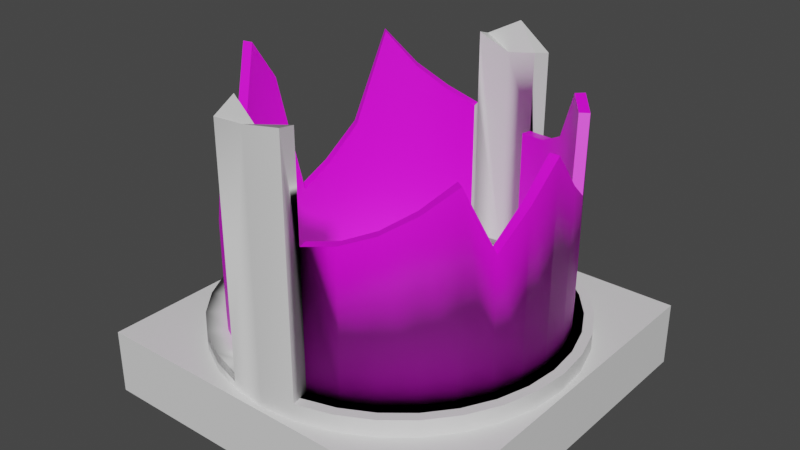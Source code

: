 # Source: BrokenBattery.blend  (saved by Blender 3.2.14; exported with 4.5.12 LTS)
import bpy
from mathutils import Matrix  # noqa: F401  (used for matrix-valued properties, if any)

bpy.ops.wm.read_factory_settings(use_empty=True)
scene = bpy.context.scene
scene.name = 'Scene'

# ---- collections
col_collection = bpy.data.collections.new('Collection'); scene.collection.children.link(col_collection)

# ---- images (referenced by path relative to the original .blend; pixels are not part of the script)
import os
ASSET_DIR = os.environ.get("B2B_ASSET_DIR", "")  # directory of the original .blend (textures are referenced by path, not embedded)
HERE = os.path.dirname(os.path.abspath(__file__))  # packed textures are extracted next to this script under _unpacked/

def load_image(name, relpath, width, height, colorspace="sRGB"):
    """Load a texture the original file referenced (path relative to the .blend, or extracted next to this script)."""
    p = next((c for c in (os.path.join(HERE, relpath), os.path.join(ASSET_DIR, relpath)) if relpath and os.path.exists(c)), "")
    if p:
        img = bpy.data.images.load(p, check_existing=True)
        img.name = name
    else:  # same state as the original file: an image datablock whose file is absent (Cycles renders it pink)
        img = bpy.data.images.new(name, width, height)
        img.source = "FILE"
        img.filepath = "//" + (relpath or name)
    img.colorspace_settings.name = colorspace
    return img
img_battery = load_image('Battery', 'Battery.png', 1024, 1024, 'sRGB')

# ---- materials (node trees are filled in below, after node groups)
mat_metalcasing = bpy.data.materials.new('MetalCasing')
mat_metalcasing.use_transparent_shadow = False
mat_battery = bpy.data.materials.new('Battery')
mat_battery.use_transparent_shadow = False
mat_lid = bpy.data.materials.new('Lid')
mat_lid.use_transparent_shadow = False

# ---- node groups
ng_auto_smooth = bpy.data.node_groups.new('Auto Smooth', 'GeometryNodeTree')
_s = ng_auto_smooth.interface.new_socket(name='Geometry', in_out='OUTPUT', socket_type='NodeSocketGeometry')
_s = ng_auto_smooth.interface.new_socket(name='Geometry', in_out='INPUT', socket_type='NodeSocketGeometry')
_s = ng_auto_smooth.interface.new_socket(name='Angle', in_out='INPUT', socket_type='NodeSocketFloat')
_s.subtype = 'ANGLE'
_s.min_value = 0.0
_s.max_value = 3.142
ng_auto_smooth.is_modifier = True
_N = ng_auto_smooth.nodes; _L = ng_auto_smooth.links
n0 = _N.new('NodeGroupOutput'); n0.name = 'Group Output'; n0.location = (480, -100)
n1 = _N.new('NodeGroupInput'); n1.name = 'Group Input'; n1.location = (-420, -300)
n2 = _N.new('NodeGroupInput'); n2.name = 'Group Input.001'; n2.location = (-60, -100)
n3 = _N.new('GeometryNodeSetShadeSmooth'); n3.name = 'Set Shade Smooth'; n3.location = (120, -100)
n3.domain = 'EDGE'
n4 = _N.new('GeometryNodeSetShadeSmooth'); n4.name = 'Set Shade Smooth.001'; n4.location = (300, -100)
n5 = _N.new('GeometryNodeInputMeshEdgeAngle'); n5.name = 'Edge Angle'; n5.location = (-420, -220)
n6 = _N.new('GeometryNodeInputEdgeSmooth'); n6.name = 'Is Edge Smooth'; n6.location = (-60, -160)
n7 = _N.new('GeometryNodeInputShadeSmooth'); n7.name = 'Is Face Smooth'; n7.location = (-240, -340)
n8 = _N.new('FunctionNodeBooleanMath'); n8.name = 'Boolean Math'; n8.location = (-60, -220)
n9 = _N.new('FunctionNodeCompare'); n9.name = 'Compare'; n9.location = (-240, -180)
n9.operation = 'LESS_EQUAL'
_L.new(n5.outputs[0], n9.inputs[0])
_L.new(n4.outputs[0], n0.inputs[0])
_L.new(n1.outputs[1], n9.inputs[1])
_L.new(n9.outputs[0], n8.inputs[0])
_L.new(n7.outputs[0], n8.inputs[1])
_L.new(n2.outputs[0], n3.inputs[0])
_L.new(n6.outputs[0], n3.inputs[1])
_L.new(n3.outputs[0], n4.inputs[0])
_L.new(n8.outputs[0], n3.inputs[2])
n0.is_active_output = True

# ---- material node trees
mat_metalcasing.use_nodes = True; mat_metalcasing.node_tree.nodes.clear()
_N = mat_metalcasing.node_tree.nodes; _L = mat_metalcasing.node_tree.links
n0 = _N.new('ShaderNodeBsdfPrincipled'); n0.name = 'Principled BSDF'; n0.location = (10, 300)
n0.distribution = 'GGX'
n0.subsurface_method = 'RANDOM_WALK_SKIN'
n0.inputs[3].default_value = 1.45
n0.inputs[27].default_value = (0.0, 0.0, 0.0, 1.0)
n0.inputs[28].default_value = 1.0
n1 = _N.new('ShaderNodeOutputMaterial'); n1.name = 'Material Output'; n1.location = (300, 300)
_L.new(n0.outputs[0], n1.inputs[0])
n1.is_active_output = True
mat_battery.use_nodes = True; mat_battery.node_tree.nodes.clear()
_N = mat_battery.node_tree.nodes; _L = mat_battery.node_tree.links
n0 = _N.new('ShaderNodeBsdfPrincipled'); n0.name = 'Principled BSDF'; n0.location = (10, 300)
n0.distribution = 'GGX'
n0.subsurface_method = 'RANDOM_WALK_SKIN'
n0.inputs[3].default_value = 1.45
n0.inputs[27].default_value = (0.0, 0.0, 0.0, 1.0)
n0.inputs[28].default_value = 1.0
n1 = _N.new('ShaderNodeOutputMaterial'); n1.name = 'Material Output'; n1.location = (300, 300)
n2 = _N.new('ShaderNodeTexImage'); n2.name = 'Image Texture'; n2.location = (-280, 280)
n2.image = img_battery
_L.new(n0.outputs[0], n1.inputs[0])
_L.new(n2.outputs[0], n0.inputs[0])
n1.is_active_output = True
mat_lid.use_nodes = True; mat_lid.node_tree.nodes.clear()
_N = mat_lid.node_tree.nodes; _L = mat_lid.node_tree.links
n0 = _N.new('ShaderNodeBsdfPrincipled'); n0.name = 'Principled BSDF'; n0.location = (10, 300)
n0.distribution = 'GGX'
n0.subsurface_method = 'RANDOM_WALK_SKIN'
n0.inputs[3].default_value = 1.45
n0.inputs[27].default_value = (0.0, 0.0, 0.0, 1.0)
n0.inputs[28].default_value = 1.0
n1 = _N.new('ShaderNodeOutputMaterial'); n1.name = 'Material Output'; n1.location = (300, 300)
_L.new(n0.outputs[0], n1.inputs[0])
n1.is_active_output = True

# ---- world
world_world = bpy.data.worlds.new('World'); scene.world = world_world
world_world.use_nodes = True; world_world.node_tree.nodes.clear()
_N = world_world.node_tree.nodes; _L = world_world.node_tree.links
n0 = _N.new('ShaderNodeOutputWorld'); n0.name = 'World Output'; n0.location = (300, 300)
n1 = _N.new('ShaderNodeBackground'); n1.name = 'Background'; n1.location = (10, 300)
n1.inputs[0].default_value = (0.05088, 0.05088, 0.05088, 1.0)
_L.new(n1.outputs[0], n0.inputs[0])
n0.is_active_output = True
world_world.color = (0.05088, 0.05088, 0.05088)
world_world.use_sun_shadow = False
world_world.sun_shadow_jitter_overblur = 0.0

# ---- meshes
me_cylinder = bpy.data.meshes.new('Cylinder')
me_cylinder.from_pydata([(0.0, 1.0, -1.0), (0.1951, 0.9808, -1.0), (0.3827, 0.9239, -1.0), (0.5556, 0.8315, -1.0), (0.7071, 0.7071, -1.0), (0.8315, 0.5556, -1.0), (0.9239, 0.3827, -1.0), (0.9808, 0.1951, -1.0), (1.0, -4.371e-08, -1.0), (0.9808, -0.1951, -1.0), (0.9239, -0.3827, -1.0), (0.8315, -0.5556, -1.0), (0.7071, -0.7071, -1.0), (0.5556, -0.8315, -1.0), (0.3827, -0.9239, -1.0), (0.1951, -0.9808, -1.0), (-8.742e-08, -1.0, -1.0), (-0.1951, -0.9808, -1.0), (-0.3827, -0.9239, -1.0), (-0.5556, -0.8315, -1.0), (-0.7071, -0.7071, -1.0), (-0.8315, -0.5556, -1.0), (-0.9239, -0.3827, -1.0), (-0.9808, -0.1951, -1.0), (-1.0, 1.192e-08, -1.0), (-0.9808, 0.1951, -1.0), (-0.9239, 0.3827, -1.0), (-0.8315, 0.5556, -1.0), (-0.7071, 0.7071, -1.0), (-0.5556, 0.8315, -1.0), (-0.3827, 0.9239, -1.0), (-0.1951, 0.9808, -1.0), (0.0, 1.0, -0.7766), (0.1951, 0.9808, -0.7766), (0.3827, 0.9239, -0.7766), (0.5556, 0.8315, -0.7766), (0.7071, 0.7071, -0.7766), (0.8315, 0.5556, -0.7766), (0.9239, 0.3827, -0.7766), (0.9808, 0.1951, -0.7766), (1.0, -4.371e-08, -0.7766), (0.9808, -0.1951, -0.7766), (0.9239, -0.3827, -0.7766), (0.8315, -0.5556, -0.7766), (0.7071, -0.7071, -0.7766), (0.5556, -0.8315, -0.7766), (0.3827, -0.9239, -0.7766), (0.1951, -0.9808, -0.7766), (-8.742e-08, -1.0, -0.7766), (-0.1951, -0.9808, -0.7766), (-0.3827, -0.9239, -0.7766), (-0.5556, -0.8315, -0.7766), (-0.7071, -0.7071, -0.7766), (-0.8315, -0.5556, -0.7766), (-0.9239, -0.3827, -0.7766), (-0.9808, -0.1951, -0.7766), (-1.0, 1.192e-08, -0.7766), (-0.9808, 0.1951, -0.7766), (-0.9239, 0.3827, -0.7766), (-0.8315, 0.5556, -0.7766), (-0.7071, 0.7071, -0.7766), (-0.5556, 0.8315, -0.7766), (-0.3827, 0.9239, -0.7766), (-0.1951, 0.9808, -0.7766), (-9.114e-09, 1.117, -1.0), (0.2179, 1.095, -1.0), (0.2179, 1.095, -0.7766), (0.4274, 1.032, -1.0), (0.4274, 1.032, -0.7766), (0.6205, 0.9286, -1.0), (0.6205, 0.9286, -0.7766), (0.7897, 0.7897, -1.0), (0.7897, 0.7897, -0.7766), (0.9286, 0.6205, -1.0), (0.9286, 0.6205, -0.7766), (1.032, 0.4274, -1.0), (1.032, 0.4274, -0.7766), (1.095, 0.2179, -1.0), (1.095, 0.2179, -0.7766), (1.117, -4.436e-08, -1.0), (1.117, -4.436e-08, -0.7766), (1.095, -0.2179, -1.0), (1.095, -0.2179, -0.7766), (1.032, -0.4274, -1.0), (1.032, -0.4274, -0.7766), (0.9286, -0.6205, -1.0), (0.9286, -0.6205, -0.7766), (0.7897, -0.7897, -1.0), (0.7897, -0.7897, -0.7766), (0.6205, -0.9286, -1.0), (0.6205, -0.9286, -0.7766), (0.4274, -1.032, -1.0), (0.4274, -1.032, -0.7766), (0.2179, -1.095, -1.0), (0.2179, -1.095, -0.7766), (-1.068e-07, -1.117, -1.0), (-1.068e-07, -1.117, -0.7766), (-0.2179, -1.095, -1.0), (-0.2179, -1.095, -0.7766), (-0.4274, -1.032, -1.0), (-0.4274, -1.032, -0.7766), (-0.6205, -0.9286, -1.0), (-0.6205, -0.9286, -0.7766), (-0.7897, -0.7897, -1.0), (-0.7897, -0.7897, -0.7766), (-0.9286, -0.6205, -1.0), (-0.9286, -0.6205, -0.7766), (-1.032, -0.4274, -1.0), (-1.032, -0.4274, -0.7766), (-1.095, -0.2179, -1.0), (-1.095, -0.2179, -0.7766), (-1.117, 1.778e-08, -1.0), (-1.117, 1.778e-08, -0.7766), (-1.095, 0.2179, -1.0), (-1.095, 0.2179, -0.7766), (-1.032, 0.4274, -1.0), (-1.032, 0.4274, -0.7766), (-0.9286, 0.6205, -1.0), (-0.9286, 0.6205, -0.7766), (-0.7897, 0.7897, -1.0), (-0.7897, 0.7897, -0.7766), (-0.6205, 0.9286, -1.0), (-0.6205, 0.9286, -0.7766), (-0.4274, 1.032, -1.0), (-0.4274, 1.032, -0.7766), (-0.2179, 1.095, -1.0), (-0.2179, 1.095, -0.7766), (-9.114e-09, 1.117, -0.7766), (-0.2179, -1.095, 0.6607), (0.1951, -0.9808, 0.6881), (-1.068e-07, -1.117, 0.6849), (-0.1951, -0.9808, 0.6467), (-0.1951, -0.9808, 0.7475), (-8.742e-08, -1.0, 0.5923), (0.2179, -1.095, 0.7147), (0.9239, 0.3827, 0.05769), (0.5556, 0.8315, 0.1574), (0.5556, -0.8315, 0.1799), (0.9239, -0.3827, 0.02752), (0.9808, 0.1951, 0.1977), (0.7071, 0.7071, 0.4828), (0.1951, 0.9808, 0.04162), (0.3827, -0.9239, 0.1071), (0.8315, -0.5556, 0.4179), (1.0, -4.371e-08, 0.4337), (0.8315, 0.5556, 0.4428), (0.3827, 0.9239, 0.06257), (0.1951, -0.9808, 0.06512), (0.7071, -0.7071, 0.2855), (0.9808, -0.1951, 0.2362), (-0.1951, 0.9808, 0.1285), (-0.7071, 0.7071, 0.5605), (-0.9808, 0.1951, -0.3926), (-0.9239, -0.3827, -0.02805), (-0.5556, -0.8315, -0.08951), (-0.5556, 0.8315, 0.3471), (-0.9239, 0.3827, -0.2526), (-0.9808, -0.1951, 0.6488), (-0.7071, -0.7071, -0.2419), (-0.1951, -0.9808, -0.0469), (-0.3827, 0.9239, 0.2136), (-0.8315, 0.5556, -0.02144), (-1.0, 1.192e-08, 0.3905), (-0.8315, -0.5556, -0.1905), (-0.3827, -0.9239, 0.4189), (-0.1951, 0.9808, 0.5777), (-0.2179, 1.095, 0.5381), (0.1951, 0.9808, 0.5271), (0.0, 1.0, 0.4864), (-9.114e-09, 1.117, 0.6525), (0.2179, 1.095, 0.5036), (-0.8659, -0.3587, -0.8345), (-1.032, -0.4274, -0.8366), (-1.095, -0.2179, -0.8366), (-0.9193, -0.1829, -0.8345), (-1.117, 1.778e-08, -0.8366), (-0.9373, 1.235e-08, -0.8345), (-1.095, 0.2179, -0.8366), (-0.9193, 0.1829, -0.8345), (-1.032, 0.4274, -0.8366), (-0.8659, 0.3587, -0.8345), (-0.9286, 0.6205, -0.8366), (-0.7793, 0.5207, -0.8345), (-0.7897, 0.7897, -0.8366), (-0.6628, 0.6628, -0.8345), (-0.3587, 0.8659, -0.8345), (-0.1777, 0.9234, -0.8366), (-0.1777, 0.9234, 0.1285), (-0.3596, 0.8682, 0.2136), (-0.5207, 0.7793, -0.8345), (-0.5221, 0.7813, 0.3471), (-0.6645, 0.6645, 0.5605), (-0.6205, 0.9286, -0.8366), (-0.7813, 0.5221, -0.02144), (-0.8682, 0.3596, -0.2526), (-0.9217, 0.1833, -0.3926), (-0.9397, 1.247e-08, 0.3905), (-0.9217, -0.1833, 0.6488), (-0.8682, -0.3596, -0.02805), (-0.7793, -0.5207, -0.8345), (-0.7813, -0.5221, -0.1905), (-0.4274, 1.032, -0.8366), (-0.6628, -0.6628, -0.8345), (-0.6645, -0.6645, -0.2419), (-0.5207, -0.7793, -0.8345), (-0.5221, -0.7813, -0.08951), (-0.3587, -0.8659, -0.8345), (-0.3596, -0.8682, 0.4189), (-0.1777, -0.9234, -0.8366), (-0.1777, -0.9234, -0.0469), (-0.2179, 1.095, -0.8366), (0.3596, -0.8682, -0.7766), (0.1777, -0.9234, -0.7766), (0.1777, -0.9234, 0.06512), (0.3596, -0.8682, 0.1071), (0.5221, -0.7813, -0.7766), (0.5221, -0.7813, 0.1799), (0.6645, -0.6645, -0.7766), (0.6645, -0.6645, 0.2855), (0.7813, -0.5221, -0.7766), (0.7813, -0.5221, 0.4179), (0.8682, -0.3596, -0.7766), (0.8682, -0.3596, 0.02752), (0.9217, -0.1833, -0.7766), (0.9217, -0.1833, 0.2362), (0.9397, -4.236e-08, -0.7766), (0.9397, -4.236e-08, 0.4337), (0.9217, 0.1833, -0.7766), (0.9217, 0.1833, 0.1977), (0.8682, 0.3596, -0.7766), (0.8682, 0.3596, 0.05769), (0.7813, 0.5221, -0.7766), (0.7813, 0.5221, 0.4428), (0.6645, 0.6645, -0.7766), (0.6645, 0.6645, 0.4828), (0.5221, 0.7813, -0.7766), (0.5221, 0.7813, 0.1574), (0.3596, 0.8682, -0.7766), (0.3596, 0.8682, 0.06257), (0.1777, 0.9234, -0.7766), (0.1777, 0.9234, 0.04162), (-0.9286, -0.6205, -0.8366), (-0.7897, -0.7897, -0.8366), (-0.6205, -0.9286, -0.8366), (-0.4274, -1.032, -0.8366), (-0.2179, -1.095, -0.8366)], [], [(26, 25, 113, 115), (54, 55, 110, 108), (8, 7, 77, 79), (55, 56, 112, 110), (25, 24, 111, 113), (56, 57, 114, 112), (7, 6, 75, 77), (24, 23, 109, 111), (57, 58, 116, 114), (33, 66, 170, 167, 141), (126, 63, 150, 165, 166), (6, 5, 73, 75), (58, 59, 118, 116), (23, 22, 107, 109), (33, 34, 68, 66), (59, 60, 120, 118), (0, 1, 2, 3, 4, 5, 6, 7, 8, 9, 10, 11, 12, 13, 14, 15, 16, 17, 18, 19, 20, 21, 22, 23, 24, 25, 26, 27, 28, 29, 30, 31), (5, 4, 71, 73), (63, 32, 168, 165, 150), (62, 160, 150, 63), (22, 21, 105, 107), (61, 155, 160, 62), (34, 35, 70, 68), (60, 151, 155, 61), (60, 61, 122, 120), (59, 161, 151, 60), (58, 156, 161, 59), (57, 152, 156, 58), (56, 162, 152, 57), (55, 157, 162, 56), (35, 36, 72, 70), (54, 153, 157, 55), (4, 3, 69, 71), (53, 163, 153, 54), (61, 62, 124, 122), (52, 158, 163, 53), (21, 20, 103, 105), (51, 154, 158, 52), (50, 164, 154, 51), (49, 159, 164, 50), (36, 37, 74, 72), (48, 49, 159, 131, 132, 133), (47, 48, 133, 129, 147), (62, 63, 126, 124), (46, 142, 147, 47), (45, 137, 142, 46), (44, 148, 137, 45), (3, 2, 67, 69), (43, 143, 148, 44), (127, 126, 166, 169), (42, 138, 143, 43), (20, 19, 101, 103), (41, 149, 138, 42), (37, 38, 76, 74), (40, 144, 149, 41), (66, 127, 169, 170), (39, 139, 144, 40), (38, 135, 139, 39), (37, 145, 135, 38), (36, 140, 145, 37), (38, 39, 78, 76), (35, 136, 140, 36), (2, 1, 65, 67), (34, 146, 136, 35), (19, 18, 99, 101), (33, 141, 146, 34), (32, 33, 141, 167, 168), (125, 126, 127, 64), (123, 124, 126, 125), (121, 122, 124, 123), (119, 120, 122, 121), (117, 118, 120, 119), (115, 116, 118, 117), (113, 114, 116, 115), (111, 112, 114, 113), (109, 110, 112, 111), (107, 108, 110, 109), (105, 106, 108, 107), (103, 104, 106, 105), (101, 102, 104, 103), (99, 100, 102, 101), (97, 98, 100, 99), (95, 96, 98, 97), (93, 94, 96, 95), (91, 92, 94, 93), (89, 90, 92, 91), (87, 88, 90, 89), (85, 86, 88, 87), (83, 84, 86, 85), (81, 82, 84, 83), (79, 80, 82, 81), (77, 78, 80, 79), (75, 76, 78, 77), (73, 74, 76, 75), (71, 72, 74, 73), (69, 70, 72, 71), (67, 68, 70, 69), (65, 66, 68, 67), (64, 127, 66, 65), (9, 8, 79, 81), (53, 54, 108, 106), (27, 26, 115, 117), (52, 53, 106, 104), (10, 9, 81, 83), (51, 52, 104, 102), (28, 27, 117, 119), (11, 10, 83, 85), (50, 51, 102, 100), (29, 28, 119, 121), (49, 50, 100, 98), (12, 11, 85, 87), (30, 29, 121, 123), (13, 12, 87, 89), (31, 30, 123, 125), (46, 47, 94, 92), (14, 13, 89, 91), (45, 46, 92, 90), (0, 31, 125, 64), (15, 14, 91, 93), (134, 130, 96, 94), (44, 45, 90, 88), (129, 134, 94, 47, 147), (43, 44, 88, 86), (16, 15, 93, 95), (128, 131, 159, 49, 98), (128, 131, 132), (42, 43, 86, 84), (130, 128, 98, 96), (17, 16, 95, 97), (41, 42, 84, 82), (1, 0, 64, 65), (40, 41, 82, 80), (18, 17, 97, 99), (133, 132, 128, 130), (130, 134, 129, 133), (39, 40, 80, 78), (165, 168, 166), (166, 168, 169), (168, 167, 169), (170, 169, 167), (171, 172, 173, 174), (174, 173, 175, 176), (176, 175, 177, 178), (178, 177, 179, 180), (180, 179, 181, 182), (182, 181, 183, 184), (185, 186, 187, 188), (189, 185, 188, 190), (184, 189, 190, 191), (184, 183, 192, 189), (182, 184, 191, 193), (180, 182, 193, 194), (178, 180, 194, 195), (176, 178, 195, 196), (174, 176, 196, 197), (171, 174, 197, 198), (199, 171, 198, 200), (189, 192, 201, 185), (202, 199, 200, 203), (204, 202, 203, 205), (206, 204, 205, 207), (208, 206, 207, 209), (185, 201, 210, 186), (211, 212, 213, 214), (215, 211, 214, 216), (217, 215, 216, 218), (219, 217, 218, 220), (221, 219, 220, 222), (223, 221, 222, 224), (225, 223, 224, 226), (227, 225, 226, 228), (229, 227, 228, 230), (231, 229, 230, 232), (233, 231, 232, 234), (235, 233, 234, 236), (237, 235, 236, 238), (239, 237, 238, 240), (199, 241, 172, 171), (202, 242, 241, 199), (204, 243, 242, 202), (206, 244, 243, 204), (208, 245, 244, 206), (40, 41, 223, 225), (114, 116, 179, 177), (144, 139, 228, 226), (39, 40, 225, 227), (112, 114, 177, 175), (139, 135, 230, 228), (38, 39, 227, 229), (63, 150, 187, 186), (110, 112, 175, 173), (135, 145, 232, 230), (37, 38, 229, 231), (47, 147, 213, 212), (108, 110, 173, 172), (145, 140, 234, 232), (36, 37, 231, 233), (106, 108, 172, 241), (140, 136, 236, 234), (35, 36, 233, 235), (104, 106, 241, 242), (136, 146, 238, 236), (34, 35, 235, 237), (102, 104, 242, 243), (126, 63, 186, 210), (146, 141, 240, 238), (33, 34, 237, 239), (100, 102, 243, 244), (159, 49, 208, 209), (153, 163, 200, 198), (98, 100, 244, 245), (141, 33, 239, 240), (163, 158, 203, 200), (158, 154, 205, 203), (154, 164, 207, 205), (164, 159, 209, 207), (49, 98, 245, 208), (150, 160, 188, 187), (160, 155, 190, 188), (155, 151, 191, 190), (151, 161, 193, 191), (161, 156, 194, 193), (156, 152, 195, 194), (152, 162, 196, 195), (162, 157, 197, 196), (147, 142, 214, 213), (46, 47, 212, 211), (157, 153, 198, 197), (142, 137, 216, 214), (45, 46, 211, 215), (124, 126, 210, 201), (137, 148, 218, 216), (44, 45, 215, 217), (122, 124, 201, 192), (148, 143, 220, 218), (43, 44, 217, 219), (120, 122, 192, 183), (143, 138, 222, 220), (42, 43, 219, 221), (118, 120, 183, 181), (138, 149, 224, 222), (41, 42, 221, 223), (116, 118, 181, 179), (149, 144, 226, 224)])
me_cylinder.polygons.foreach_set('use_smooth', [True] * 244)
me_cylinder.polygons.foreach_set('material_index', [1, 0, 1, 0, 1, 0, 1, 1, 0, 0, 0, 1, 0, 1, 0, 0, 1, 1, 0, 1, 1, 1, 0, 1, 0, 1, 1, 1, 1, 1, 0, 1, 1, 1, 0, 1, 1, 1, 1, 1, 0, 0, 0, 0, 1, 1, 1, 1, 1, 0, 1, 1, 1, 0, 1, 0, 1, 1, 1, 1, 0, 1, 1, 1, 1, 1, 0, 0, 0, 0, 0, 0, 0, 0, 0, 0, 0, 0, 0, 0, 0, 0, 0, 0, 0, 0, 0, 0, 0, 0, 0, 0, 0, 0, 0, 0, 0, 0, 0, 1, 0, 1, 0, 1, 0, 1, 1, 0, 1, 0, 1, 1, 1, 1, 0, 1, 0, 1, 1, 0, 0, 0, 0, 1, 0, 1, 0, 0, 1, 0, 1, 0, 1, 0, 0, 0, 0, 0, 0, 0, 0, 0, 0, 0, 0, 0, 1, 1, 1, 0, 1, 1, 1, 1, 1, 1, 1, 0, 1, 1, 1, 1, 0, 1, 1, 1, 1, 1, 1, 1, 1, 1, 1, 1, 1, 1, 1, 0, 0, 0, 0, 0, 1, 0, 1, 1, 0, 1, 1, 0, 0, 1, 0, 1, 0, 1, 0, 0, 1, 0, 0, 1, 0, 0, 0, 1, 0, 0, 1, 1, 0, 0, 1, 1, 1, 1, 0, 1, 1, 1, 1, 1, 1, 1, 1, 1, 1, 1, 1, 1, 0, 1, 1, 0, 1, 1, 0, 1, 1, 0, 1, 1, 0, 1])
_uv = me_cylinder.uv_layers.new(name='UVMap')
_uv.uv.foreach_set('vector', [0.5965, 0.6751, 0.615, 0.6474, 0.6325, 0.6567, 0.6118, 0.6877, 0.3125, 0.6667, 0.2812, 0.6667, 0.2812, 0.6667, 0.3125, 0.6667, 0.3024, 0.5179, 0.2959, 0.5506, 0.2761, 0.5486, 0.2834, 0.5121, 0.2812, 0.6667, 0.25, 0.6667, 0.25, 0.6667, 0.2812, 0.6667, 0.615, 0.6474, 0.6277, 0.6166, 0.6467, 0.6223, 0.6325, 0.6567, 0.25, 0.6667, 0.2188, 0.6667, 0.2188, 0.6667, 0.25, 0.6667, 0.2959, 0.5506, 0.2959, 0.5839, 0.2761, 0.5858, 0.2761, 0.5486, 0.6277, 0.6166, 0.6342, 0.5839, 0.654, 0.5858, 0.6467, 0.6223, 0.2188, 0.6667, 0.1875, 0.6667, 0.1875, 0.6667, 0.2188, 0.6667, 0.9688, 0.6667, 0.9688, 0.6667, 0.9688, 0.7982, 0.9688, 0.8006, 0.9688, 0.7507, 0.03125, 0.6667, 0.03125, 0.6667, 0.03125, 0.7597, 0.03125, 0.8058, 0.03125, 0.8018, 0.2959, 0.5839, 0.3024, 0.6166, 0.2834, 0.6223, 0.2761, 0.5858, 0.1875, 0.6667, 0.1562, 0.6667, 0.1562, 0.6667, 0.1875, 0.6667, 0.6342, 0.5839, 0.6342, 0.5506, 0.654, 0.5486, 0.654, 0.5858, 0.9688, 0.6667, 0.9375, 0.6667, 0.9375, 0.6667, 0.9688, 0.6667, 0.1562, 0.6667, 0.125, 0.6667, 0.125, 0.6667, 0.1562, 0.6667, 0.4157, 0.7299, 0.3849, 0.7171, 0.3572, 0.6986, 0.3336, 0.6751, 0.3151, 0.6474, 0.3024, 0.6166, 0.2959, 0.5839, 0.2959, 0.5506, 0.3024, 0.5179, 0.3151, 0.4871, 0.3336, 0.4594, 0.3572, 0.4358, 0.3849, 0.4173, 0.4157, 0.4045, 0.4484, 0.398, 0.4817, 0.398, 0.5144, 0.4045, 0.5452, 0.4173, 0.5729, 0.4358, 0.5965, 0.4594, 0.615, 0.4871, 0.6277, 0.5179, 0.6342, 0.5506, 0.6342, 0.5839, 0.6277, 0.6166, 0.615, 0.6474, 0.5965, 0.6751, 0.5729, 0.6986, 0.5452, 0.7171, 0.5144, 0.7299, 0.4817, 0.7364, 0.4484, 0.7364, 0.3024, 0.6166, 0.3151, 0.6474, 0.2976, 0.6567, 0.2834, 0.6223, 0.03125, 0.6667, 0.0, 0.6667, 0.0, 0.7964, 0.03125, 0.8058, 0.03125, 0.7597, 0.591, 0.0715, 0.2303, 0.0715, 0.2613, 7.765e-05, 0.591, 7.862e-05, 0.6342, 0.5506, 0.6277, 0.5179, 0.6467, 0.5121, 0.654, 0.5486, 0.591, 0.1429, 0.1816, 0.1429, 0.2303, 0.0715, 0.591, 0.0715, 0.9375, 0.6667, 0.9062, 0.6667, 0.9062, 0.6667, 0.9375, 0.6667, 0.591, 0.2143, 0.1039, 0.2143, 0.1816, 0.1429, 0.591, 0.1429, 0.125, 0.6667, 0.09375, 0.6667, 0.09375, 0.6667, 0.125, 0.6667, 0.591, 0.2857, 0.3159, 0.2857, 0.1039, 0.2143, 0.591, 0.2143, 0.591, 0.3572, 0.4001, 0.3572, 0.3159, 0.2857, 0.591, 0.2857, 0.591, 0.4286, 0.4511, 0.4286, 0.4001, 0.3572, 0.591, 0.3572, 0.591, 0.5, 0.1658, 0.5, 0.4511, 0.4286, 0.591, 0.4286, 0.591, 0.5714, 0.07171, 0.5714, 0.1658, 0.5, 0.591, 0.5, 0.9062, 0.6667, 0.875, 0.6667, 0.875, 0.6667, 0.9062, 0.6667, 0.591, 0.6428, 0.3183, 0.6428, 0.07171, 0.5714, 0.591, 0.5714, 0.3151, 0.6474, 0.3336, 0.6751, 0.3183, 0.6877, 0.2976, 0.6567, 0.591, 0.7143, 0.3775, 0.7143, 0.3183, 0.6428, 0.591, 0.6428, 0.09375, 0.6667, 0.0625, 0.6667, 0.0625, 0.6667, 0.09375, 0.6667, 0.591, 0.7857, 0.3962, 0.7857, 0.3775, 0.7143, 0.591, 0.7143, 0.6277, 0.5179, 0.615, 0.4871, 0.6325, 0.4777, 0.6467, 0.5121, 0.591, 0.8571, 0.3407, 0.8571, 0.3962, 0.7857, 0.591, 0.7857, 0.591, 0.9285, 0.1554, 0.9285, 0.3407, 0.8571, 0.591, 0.8571, 0.591, 0.9999, 0.3251, 0.9999, 0.1554, 0.9285, 0.591, 0.9285, 0.875, 0.6667, 0.8438, 0.6667, 0.8438, 0.6667, 0.875, 0.6667, 0.2759, 0.5, 0.2759, 0.4667, 0.1518, 0.4667, 0.0339, 0.4667, 0.01677, 0.4667, 0.04315, 0.5, 0.2759, 0.5333, 0.2759, 0.5, 0.04315, 0.5, 0.02686, 0.5333, 0.1328, 0.5333, 0.0625, 0.6667, 0.03125, 0.6667, 0.03125, 0.6667, 0.0625, 0.6667, 0.591, 0.0715, 0.2691, 0.0715, 0.2843, 7.76e-05, 0.591, 7.839e-05, 0.591, 0.1429, 0.2425, 0.1429, 0.2691, 0.0715, 0.591, 0.0715, 0.591, 0.2143, 0.204, 0.2143, 0.2425, 0.1429, 0.591, 0.1429, 0.3336, 0.6751, 0.3572, 0.6986, 0.3446, 0.714, 0.3183, 0.6877, 0.591, 0.2857, 0.1558, 0.2857, 0.204, 0.2143, 0.591, 0.2143, 0.0, 0.6667, 0.03125, 0.6667, 0.03125, 0.8018, 0.0, 0.8135, 0.591, 0.3572, 0.298, 0.3572, 0.1558, 0.2857, 0.591, 0.2857, 0.615, 0.4871, 0.5965, 0.4594, 0.6118, 0.4468, 0.6325, 0.4777, 0.591, 0.4286, 0.222, 0.4286, 0.298, 0.3572, 0.591, 0.3572, 0.8438, 0.6667, 0.8125, 0.6667, 0.8125, 0.6667, 0.8438, 0.6667, 0.591, 0.5, 0.1501, 0.5, 0.222, 0.4286, 0.591, 0.4286, 0.9688, 0.6667, 1.0, 0.6667, 1.0, 0.8135, 0.9688, 0.7982, 0.591, 0.5714, 0.236, 0.5714, 0.1501, 0.5, 0.591, 0.5, 0.591, 0.6428, 0.287, 0.6428, 0.236, 0.5714, 0.591, 0.5714, 0.591, 0.7143, 0.1467, 0.7143, 0.287, 0.6428, 0.591, 0.6428, 0.591, 0.7857, 0.1322, 0.7857, 0.1467, 0.7143, 0.591, 0.7143, 0.8125, 0.6667, 0.7812, 0.6667, 0.7812, 0.6667, 0.8125, 0.6667, 0.591, 0.8571, 0.2507, 0.8571, 0.1322, 0.7857, 0.591, 0.7857, 0.3572, 0.6986, 0.3849, 0.7171, 0.3756, 0.7347, 0.3446, 0.714, 0.591, 0.9285, 0.2853, 0.9285, 0.2507, 0.8571, 0.591, 0.8571, 0.5965, 0.4594, 0.5729, 0.4358, 0.5855, 0.4205, 0.6118, 0.4468, 0.591, 0.9999, 0.2929, 0.9999, 0.2853, 0.9285, 0.591, 0.9285, 1.0, 0.6667, 0.9688, 0.6667, 0.9688, 0.7507, 0.9688, 0.8006, 1.0, 0.7964, 0.03125, 0.5, 0.03125, 0.6667, 0.0, 0.6667, 0.0, 0.5, 0.0625, 0.5, 0.0625, 0.6667, 0.03125, 0.6667, 0.03125, 0.5, 0.09375, 0.5, 0.09375, 0.6667, 0.0625, 0.6667, 0.0625, 0.5, 0.125, 0.5, 0.125, 0.6667, 0.09375, 0.6667, 0.09375, 0.5, 0.1562, 0.5, 0.1562, 0.6667, 0.125, 0.6667, 0.125, 0.5, 0.1875, 0.5, 0.1875, 0.6667, 0.1562, 0.6667, 0.1562, 0.5, 0.2188, 0.5, 0.2188, 0.6667, 0.1875, 0.6667, 0.1875, 0.5, 0.25, 0.5, 0.25, 0.6667, 0.2188, 0.6667, 0.2188, 0.5, 0.2812, 0.5, 0.2812, 0.6667, 0.25, 0.6667, 0.25, 0.5, 0.3125, 0.5, 0.3125, 0.6667, 0.2812, 0.6667, 0.2812, 0.5, 0.3438, 0.5, 0.3438, 0.6667, 0.3125, 0.6667, 0.3125, 0.5, 0.375, 0.5, 0.375, 0.6667, 0.3438, 0.6667, 0.3438, 0.5, 0.4062, 0.5, 0.4062, 0.6667, 0.375, 0.6667, 0.375, 0.5, 0.4375, 0.5, 0.4375, 0.6667, 0.4062, 0.6667, 0.4062, 0.5, 0.4688, 0.5, 0.4688, 0.6667, 0.4375, 0.6667, 0.4375, 0.5, 0.5, 0.5, 0.5, 0.6667, 0.4688, 0.6667, 0.4688, 0.5, 0.5312, 0.5, 0.5312, 0.6667, 0.5, 0.6667, 0.5, 0.5, 0.5625, 0.5, 0.5625, 0.6667, 0.5312, 0.6667, 0.5312, 0.5, 0.5938, 0.5, 0.5938, 0.6667, 0.5625, 0.6667, 0.5625, 0.5, 0.625, 0.5, 0.625, 0.6667, 0.5938, 0.6667, 0.5938, 0.5, 0.6562, 0.5, 0.6562, 0.6667, 0.625, 0.6667, 0.625, 0.5, 0.6875, 0.5, 0.6875, 0.6667, 0.6562, 0.6667, 0.6562, 0.5, 0.7188, 0.5, 0.7188, 0.6667, 0.6875, 0.6667, 0.6875, 0.5, 0.75, 0.5, 0.75, 0.6667, 0.7188, 0.6667, 0.7188, 0.5, 0.7812, 0.5, 0.7812, 0.6667, 0.75, 0.6667, 0.75, 0.5, 0.8125, 0.5, 0.8125, 0.6667, 0.7812, 0.6667, 0.7812, 0.5, 0.8438, 0.5, 0.8438, 0.6667, 0.8125, 0.6667, 0.8125, 0.5, 0.875, 0.5, 0.875, 0.6667, 0.8438, 0.6667, 0.8438, 0.5, 0.9062, 0.5, 0.9062, 0.6667, 0.875, 0.6667, 0.875, 0.5, 0.9375, 0.5, 0.9375, 0.6667, 0.9062, 0.6667, 0.9062, 0.5, 0.9688, 0.5, 0.9688, 0.6667, 0.9375, 0.6667, 0.9375, 0.5, 1.0, 0.5, 1.0, 0.6667, 0.9688, 0.6667, 0.9688, 0.5, 0.3151, 0.4871, 0.3024, 0.5179, 0.2834, 0.5121, 0.2976, 0.4777, 0.3438, 0.6667, 0.3125, 0.6667, 0.3125, 0.6667, 0.3438, 0.6667, 0.5729, 0.6986, 0.5965, 0.6751, 0.6118, 0.6877, 0.5855, 0.714, 0.375, 0.6667, 0.3438, 0.6667, 0.3438, 0.6667, 0.375, 0.6667, 0.3336, 0.4594, 0.3151, 0.4871, 0.2976, 0.4777, 0.3183, 0.4468, 0.4062, 0.6667, 0.375, 0.6667, 0.375, 0.6667, 0.4062, 0.6667, 0.5452, 0.7171, 0.5729, 0.6986, 0.5855, 0.714, 0.5545, 0.7347, 0.3572, 0.4358, 0.3336, 0.4594, 0.3183, 0.4468, 0.3446, 0.4205, 0.4375, 0.6667, 0.4062, 0.6667, 0.4062, 0.6667, 0.4375, 0.6667, 0.5144, 0.7299, 0.5452, 0.7171, 0.5545, 0.7347, 0.5202, 0.7489, 0.4688, 0.6667, 0.4375, 0.6667, 0.4375, 0.6667, 0.4688, 0.6667, 0.3849, 0.4173, 0.3572, 0.4358, 0.3446, 0.4205, 0.3756, 0.3998, 0.4817, 0.7364, 0.5144, 0.7299, 0.5202, 0.7489, 0.4837, 0.7562, 0.4157, 0.4045, 0.3849, 0.4173, 0.3756, 0.3998, 0.4099, 0.3855, 0.4484, 0.7364, 0.4817, 0.7364, 0.4837, 0.7562, 0.4464, 0.7562, 0.5625, 0.6667, 0.5312, 0.6667, 0.5312, 0.6667, 0.5625, 0.6667, 0.4484, 0.398, 0.4157, 0.4045, 0.4099, 0.3855, 0.4464, 0.3783, 0.5938, 0.6667, 0.5625, 0.6667, 0.5625, 0.6667, 0.5938, 0.6667, 0.4157, 0.7299, 0.4484, 0.7364, 0.4464, 0.7562, 0.4099, 0.7489, 0.4817, 0.398, 0.4484, 0.398, 0.4464, 0.3783, 0.4837, 0.3783, 0.5312, 0.8199, 0.5, 0.8168, 0.5, 0.6667, 0.5312, 0.6667, 0.625, 0.6667, 0.5938, 0.6667, 0.5938, 0.6667, 0.625, 0.6667, 0.5312, 0.8172, 0.5312, 0.8199, 0.5312, 0.6667, 0.5312, 0.6667, 0.5312, 0.7532, 0.6562, 0.6667, 0.625, 0.6667, 0.625, 0.6667, 0.6562, 0.6667, 0.5144, 0.4045, 0.4817, 0.398, 0.4837, 0.3783, 0.5202, 0.3855, 0.4687, 0.8144, 0.4687, 0.8129, 0.4688, 0.7416, 0.4688, 0.6667, 0.4688, 0.6667, 0.4687, 0.8144, 0.4687, 0.8129, 0.01677, 0.4667, 0.6875, 0.6667, 0.6562, 0.6667, 0.6562, 0.6667, 0.6875, 0.6667, 0.5, 0.8168, 0.4687, 0.8144, 0.4688, 0.6667, 0.5, 0.6667, 0.5452, 0.4173, 0.5144, 0.4045, 0.5202, 0.3855, 0.5545, 0.3998, 0.7188, 0.6667, 0.6875, 0.6667, 0.6875, 0.6667, 0.7188, 0.6667, 0.3849, 0.7171, 0.4157, 0.7299, 0.4099, 0.7489, 0.3756, 0.7347, 0.75, 0.6667, 0.7188, 0.6667, 0.7188, 0.6667, 0.75, 0.6667, 0.5729, 0.4358, 0.5452, 0.4173, 0.5545, 0.3998, 0.5855, 0.4205, 0.04315, 0.5, 0.01677, 0.4667, 0.4687, 0.8144, 0.5, 0.8168, 0.5, 0.8168, 0.5312, 0.8199, 0.02686, 0.5333, 0.04315, 0.5, 0.7812, 0.6667, 0.75, 0.6667, 0.75, 0.6667, 0.7812, 0.6667, 0.03125, 0.8058, 0.0, 0.7964, 0.03125, 0.8018, 0.03125, 0.8018, 0.0, 0.7964, 0.0, 0.8135, 0.0, 0.7964, 0.9688, 0.8006, 0.0, 0.8135, 0.9688, 0.7982, 1.0, 0.8135, 0.9688, 0.8006, 0.3125, 0.6667, 0.3125, 0.6667, 0.2812, 0.6667, 0.2812, 0.6667, 0.2812, 0.6667, 0.2812, 0.6667, 0.25, 0.6667, 0.25, 0.6667, 0.25, 0.6667, 0.25, 0.6667, 0.2188, 0.6667, 0.2188, 0.6667, 0.2188, 0.6667, 0.2188, 0.6667, 0.1875, 0.6667, 0.1875, 0.6667, 0.1875, 0.6667, 0.1875, 0.6667, 0.1562, 0.6667, 0.1562, 0.6667, 0.1562, 0.6667, 0.1562, 0.6667, 0.125, 0.6667, 0.125, 0.6667, 0.591, 0.0715, 0.591, 7.862e-05, 0.2613, 7.765e-05, 0.2303, 0.0715, 0.591, 0.1429, 0.591, 0.0715, 0.2303, 0.0715, 0.1816, 0.1429, 0.591, 0.2143, 0.591, 0.1429, 0.1816, 0.1429, 0.1039, 0.2143, 0.125, 0.6667, 0.125, 0.6667, 0.09375, 0.6667, 0.09375, 0.6667, 0.591, 0.2857, 0.591, 0.2143, 0.1039, 0.2143, 0.3159, 0.2857, 0.591, 0.3572, 0.591, 0.2857, 0.3159, 0.2857, 0.4001, 0.3572, 0.591, 0.4286, 0.591, 0.3572, 0.4001, 0.3572, 0.4511, 0.4286, 0.591, 0.5, 0.591, 0.4286, 0.4511, 0.4286, 0.1658, 0.5, 0.591, 0.5714, 0.591, 0.5, 0.1658, 0.5, 0.07171, 0.5714, 0.591, 0.6428, 0.591, 0.5714, 0.07171, 0.5714, 0.3183, 0.6428, 0.591, 0.7143, 0.591, 0.6428, 0.3183, 0.6428, 0.3775, 0.7143, 0.09375, 0.6667, 0.09375, 0.6667, 0.0625, 0.6667, 0.0625, 0.6667, 0.591, 0.7857, 0.591, 0.7143, 0.3775, 0.7143, 0.3962, 0.7857, 0.591, 0.8571, 0.591, 0.7857, 0.3962, 0.7857, 0.3407, 0.8571, 0.591, 0.9285, 0.591, 0.8571, 0.3407, 0.8571, 0.1554, 0.9285, 0.591, 0.9999, 0.591, 0.9285, 0.1554, 0.9285, 0.3251, 0.9999, 0.0625, 0.6667, 0.0625, 0.6667, 0.03125, 0.6667, 0.03125, 0.6667, 0.591, 0.0715, 0.591, 7.839e-05, 0.2843, 7.76e-05, 0.2691, 0.0715, 0.591, 0.1429, 0.591, 0.0715, 0.2691, 0.0715, 0.2425, 0.1429, 0.591, 0.2143, 0.591, 0.1429, 0.2425, 0.1429, 0.204, 0.2143, 0.591, 0.2857, 0.591, 0.2143, 0.204, 0.2143, 0.1558, 0.2857, 0.591, 0.3572, 0.591, 0.2857, 0.1558, 0.2857, 0.298, 0.3572, 0.591, 0.4286, 0.591, 0.3572, 0.298, 0.3572, 0.222, 0.4286, 0.591, 0.5, 0.591, 0.4286, 0.222, 0.4286, 0.1501, 0.5, 0.591, 0.5714, 0.591, 0.5, 0.1501, 0.5, 0.236, 0.5714, 0.591, 0.6428, 0.591, 0.5714, 0.236, 0.5714, 0.287, 0.6428, 0.591, 0.7143, 0.591, 0.6428, 0.287, 0.6428, 0.1467, 0.7143, 0.591, 0.7857, 0.591, 0.7143, 0.1467, 0.7143, 0.1322, 0.7857, 0.591, 0.8571, 0.591, 0.7857, 0.1322, 0.7857, 0.2507, 0.8571, 0.591, 0.9285, 0.591, 0.8571, 0.2507, 0.8571, 0.2853, 0.9285, 0.591, 0.9999, 0.591, 0.9285, 0.2853, 0.9285, 0.2929, 0.9999, 0.3438, 0.6667, 0.3438, 0.6667, 0.3125, 0.6667, 0.3125, 0.6667, 0.375, 0.6667, 0.375, 0.6667, 0.3438, 0.6667, 0.3438, 0.6667, 0.4062, 0.6667, 0.4062, 0.6667, 0.375, 0.6667, 0.375, 0.6667, 0.4375, 0.6667, 0.4375, 0.6667, 0.4062, 0.6667, 0.4062, 0.6667, 0.4688, 0.6667, 0.4688, 0.6667, 0.4375, 0.6667, 0.4375, 0.6667, 0.591, 0.5, 0.591, 0.4286, 0.591, 0.4286, 0.591, 0.5, 0.2188, 0.6667, 0.1875, 0.6667, 0.1875, 0.6667, 0.2188, 0.6667, 0.1501, 0.5, 0.236, 0.5714, 0.236, 0.5714, 0.1501, 0.5, 0.591, 0.5714, 0.591, 0.5, 0.591, 0.5, 0.591, 0.5714, 0.25, 0.6667, 0.2188, 0.6667, 0.2188, 0.6667, 0.25, 0.6667, 0.236, 0.5714, 0.287, 0.6428, 0.287, 0.6428, 0.236, 0.5714, 0.591, 0.6428, 0.591, 0.5714, 0.591, 0.5714, 0.591, 0.6428, 0.03125, 0.6667, 0.03125, 0.7597, 0.03125, 0.7597, 0.03125, 0.6667, 0.2812, 0.6667, 0.25, 0.6667, 0.25, 0.6667, 0.2812, 0.6667, 0.287, 0.6428, 0.1467, 0.7143, 0.1467, 0.7143, 0.287, 0.6428, 0.8438, 0.6667, 0.8125, 0.6667, 0.8125, 0.6667, 0.8438, 0.6667, 0.2759, 0.5333, 0.1328, 0.5333, 0.1328, 0.5333, 0.2759, 0.5333, 0.3125, 0.6667, 0.2812, 0.6667, 0.2812, 0.6667, 0.3125, 0.6667, 0.1467, 0.7143, 0.1322, 0.7857, 0.1322, 0.7857, 0.1467, 0.7143, 0.875, 0.6667, 0.8438, 0.6667, 0.8438, 0.6667, 0.875, 0.6667, 0.3438, 0.6667, 0.3125, 0.6667, 0.3125, 0.6667, 0.3438, 0.6667, 0.1322, 0.7857, 0.2507, 0.8571, 0.2507, 0.8571, 0.1322, 0.7857, 0.9062, 0.6667, 0.875, 0.6667, 0.875, 0.6667, 0.9062, 0.6667, 0.375, 0.6667, 0.3438, 0.6667, 0.3438, 0.6667, 0.375, 0.6667, 0.2507, 0.8571, 0.2853, 0.9285, 0.2853, 0.9285, 0.2507, 0.8571, 0.9375, 0.6667, 0.9062, 0.6667, 0.9062, 0.6667, 0.9375, 0.6667, 0.4062, 0.6667, 0.375, 0.6667, 0.375, 0.6667, 0.4062, 0.6667, 0.03125, 0.6667, 0.03125, 0.6667, 0.03125, 0.6667, 0.03125, 0.6667, 0.2853, 0.9285, 0.2929, 0.9999, 0.2929, 0.9999, 0.2853, 0.9285, 0.9688, 0.6667, 0.9375, 0.6667, 0.9375, 0.6667, 0.9688, 0.6667, 0.4375, 0.6667, 0.4062, 0.6667, 0.4062, 0.6667, 0.4375, 0.6667, 0.3251, 0.9999, 0.591, 0.9999, 0.591, 0.9999, 0.3251, 0.9999, 0.3183, 0.6428, 0.3775, 0.7143, 0.3775, 0.7143, 0.3183, 0.6428, 0.4688, 0.6667, 0.4375, 0.6667, 0.4375, 0.6667, 0.4688, 0.6667, 0.9688, 0.7507, 0.9688, 0.6667, 0.9688, 0.6667, 0.9688, 0.7507, 0.3775, 0.7143, 0.3962, 0.7857, 0.3962, 0.7857, 0.3775, 0.7143, 0.3962, 0.7857, 0.3407, 0.8571, 0.3407, 0.8571, 0.3962, 0.7857, 0.3407, 0.8571, 0.1554, 0.9285, 0.1554, 0.9285, 0.3407, 0.8571, 0.1554, 0.9285, 0.3251, 0.9999, 0.3251, 0.9999, 0.1554, 0.9285, 0.4688, 0.6667, 0.4688, 0.6667, 0.4688, 0.6667, 0.4688, 0.6667, 0.2613, 7.765e-05, 0.2303, 0.0715, 0.2303, 0.0715, 0.2613, 7.765e-05, 0.2303, 0.0715, 0.1816, 0.1429, 0.1816, 0.1429, 0.2303, 0.0715, 0.1816, 0.1429, 0.1039, 0.2143, 0.1039, 0.2143, 0.1816, 0.1429, 0.1039, 0.2143, 0.3159, 0.2857, 0.3159, 0.2857, 0.1039, 0.2143, 0.3159, 0.2857, 0.4001, 0.3572, 0.4001, 0.3572, 0.3159, 0.2857, 0.4001, 0.3572, 0.4511, 0.4286, 0.4511, 0.4286, 0.4001, 0.3572, 0.4511, 0.4286, 0.1658, 0.5, 0.1658, 0.5, 0.4511, 0.4286, 0.1658, 0.5, 0.07171, 0.5714, 0.07171, 0.5714, 0.1658, 0.5, 0.2843, 7.76e-05, 0.2691, 0.0715, 0.2691, 0.0715, 0.2843, 7.76e-05, 0.591, 0.0715, 0.591, 7.839e-05, 0.591, 7.839e-05, 0.591, 0.0715, 0.07171, 0.5714, 0.3183, 0.6428, 0.3183, 0.6428, 0.07171, 0.5714, 0.2691, 0.0715, 0.2425, 0.1429, 0.2425, 0.1429, 0.2691, 0.0715, 0.591, 0.1429, 0.591, 0.0715, 0.591, 0.0715, 0.591, 0.1429, 0.0625, 0.6667, 0.03125, 0.6667, 0.03125, 0.6667, 0.0625, 0.6667, 0.2425, 0.1429, 0.204, 0.2143, 0.204, 0.2143, 0.2425, 0.1429, 0.591, 0.2143, 0.591, 0.1429, 0.591, 0.1429, 0.591, 0.2143, 0.09375, 0.6667, 0.0625, 0.6667, 0.0625, 0.6667, 0.09375, 0.6667, 0.204, 0.2143, 0.1558, 0.2857, 0.1558, 0.2857, 0.204, 0.2143, 0.591, 0.2857, 0.591, 0.2143, 0.591, 0.2143, 0.591, 0.2857, 0.125, 0.6667, 0.09375, 0.6667, 0.09375, 0.6667, 0.125, 0.6667, 0.1558, 0.2857, 0.298, 0.3572, 0.298, 0.3572, 0.1558, 0.2857, 0.591, 0.3572, 0.591, 0.2857, 0.591, 0.2857, 0.591, 0.3572, 0.1562, 0.6667, 0.125, 0.6667, 0.125, 0.6667, 0.1562, 0.6667, 0.298, 0.3572, 0.222, 0.4286, 0.222, 0.4286, 0.298, 0.3572, 0.591, 0.4286, 0.591, 0.3572, 0.591, 0.3572, 0.591, 0.4286, 0.1875, 0.6667, 0.1562, 0.6667, 0.1562, 0.6667, 0.1875, 0.6667, 0.222, 0.4286, 0.1501, 0.5, 0.1501, 0.5, 0.222, 0.4286])
me_cylinder.materials.append(mat_metalcasing)
me_cylinder.materials.append(mat_battery)
me_cylinder.update()
me_cube_002 = bpy.data.meshes.new('Cube.002')
me_cube_002.from_pydata([(-1.0, -1.0, -0.2), (-1.0, -1.0, 0.2), (-1.0, 1.0, -0.2), (-1.0, 1.0, 0.2), (1.0, -1.0, -0.2), (1.0, -1.0, 0.2), (1.0, 1.0, -0.2), (1.0, 1.0, 0.2)], [], [(0, 1, 3, 2), (2, 3, 7, 6), (6, 7, 5, 4), (4, 5, 1, 0), (2, 6, 4, 0), (7, 3, 1, 5)])
_uv = me_cube_002.uv_layers.new(name='UVMap')
_uv.uv.foreach_set('vector', [0.375, 0.0, 0.625, 0.0, 0.625, 0.25, 0.375, 0.25, 0.375, 0.25, 0.625, 0.25, 0.625, 0.5, 0.375, 0.5, 0.375, 0.5, 0.625, 0.5, 0.625, 0.75, 0.375, 0.75, 0.375, 0.75, 0.625, 0.75, 0.625, 1.0, 0.375, 1.0, 0.125, 0.5, 0.375, 0.5, 0.375, 0.75, 0.125, 0.75, 0.625, 0.5, 0.875, 0.5, 0.875, 0.75, 0.625, 0.75])
me_cube_002.materials.append(mat_lid)
me_cube_002.update()

# ---- objects
ob_cylinder = bpy.data.objects.new('Cylinder', me_cylinder)
ob_cube_001 = bpy.data.objects.new('Cube.001', me_cube_002)

# ---- transforms, parenting, visibility, modifiers, constraints
ob_cylinder.location = (0.0, 0.0, 0.0)
_m = ob_cylinder.modifiers.new('Auto Smooth', 'NODES')
_m.node_group = ng_auto_smooth
_gi = [s.identifier for s in ng_auto_smooth.interface.items_tree if s.item_type == 'SOCKET' and s.in_out == 'INPUT']
_m[_gi[1]] = 0.5236  # Angle
ob_cube_001.location = (0.0, 0.0, -1.083)
ob_cube_001.scale = (1.148, 1.148, 1.0)

# ---- collection membership
col_collection.objects.link(ob_cylinder)
col_collection.objects.link(ob_cube_001)

# ---- scene / render settings (as saved in the file)
scene.frame_start = 1; scene.frame_end = 250; scene.frame_set(1)
scene.render.engine = 'BLENDER_EEVEE_NEXT'
scene.cycles.sampling_pattern = 'TABULATED_SOBOL'
scene.cycles.use_light_tree = False
scene.view_settings.view_transform = 'Filmic'
bpy.context.view_layer.update()

# ---- added for rendering (the .blend has no active camera and no usable light): camera, sun
cam_auto = bpy.data.cameras.new('AutoCamera')
cam_auto.lens = 50.0
cam_auto.sensor_width = 36.0
cam_auto.clip_end = 1000.0
ob_auto_camera = bpy.data.objects.new('AutoCamera', cam_auto)
scene.collection.objects.link(ob_auto_camera)
ob_auto_camera.location = (3.54428, -4.25313, 2.56761)
ob_auto_camera.rotation_euler = (1.09748, -7.21219e-08, 0.694738)
scene.camera = ob_auto_camera
light_auto_sun = bpy.data.lights.new('AutoSun', 'SUN')
light_auto_sun.energy = 3.0
light_auto_sun.angle = 0.0523599
ob_auto_sun = bpy.data.objects.new('AutoSun', light_auto_sun)
scene.collection.objects.link(ob_auto_sun)
ob_auto_sun.rotation_euler = (0.872665, 0.174533, 0.523599)
bpy.context.view_layer.update()
